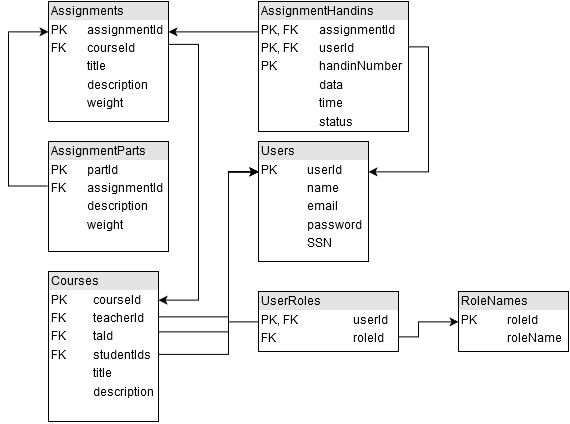

The diagram above was exported from draw.io. Its source (the exported page's mxGraphModel, read from the mxfile embedded in the PNG):
<mxGraphModel dx="1595" dy="673" grid="1" gridSize="10" guides="1" tooltips="1" connect="1" arrows="1" fold="1" page="0" pageScale="1.5" pageWidth="826" pageHeight="1169" background="#ffffff" math="0" shadow="0">
  <root>
    <mxCell id="0" style=";html=1;" />
    <mxCell id="1" style=";html=1;" parent="0" />
    <mxCell id="5f451b9dbacf33af-92" style="edgeStyle=orthogonalEdgeStyle;rounded=0;html=1;exitX=0.993;exitY=0.357;jettySize=auto;orthogonalLoop=1;exitPerimeter=0;" edge="1" parent="1" source="5f451b9dbacf33af-80">
      <mxGeometry relative="1" as="geometry">
        <mxPoint x="-30" y="549" as="targetPoint" />
        <Array as="points">
          <mxPoint x="10" y="293" />
          <mxPoint x="10" y="549" />
        </Array>
      </mxGeometry>
    </mxCell>
    <mxCell id="5f451b9dbacf33af-80" value="&lt;div style=&quot;box-sizing: border-box ; width: 100% ; background: #e4e4e4 ; padding: 2px&quot;&gt;Assignments&lt;br&gt;&lt;/div&gt;&lt;table style=&quot;font-size: 1em&quot; cellpadding=&quot;2&quot; cellspacing=&quot;0&quot; width=&quot;180&quot;&gt;&lt;tbody&gt;&lt;tr&gt;&lt;td&gt;PK&lt;/td&gt;&lt;td&gt;assignmentId&lt;br&gt;&lt;/td&gt;&lt;/tr&gt;&lt;tr&gt;&lt;td&gt;FK&lt;/td&gt;&lt;td&gt;courseId&lt;/td&gt;&lt;/tr&gt;&lt;tr&gt;&lt;td&gt;&lt;br&gt;&lt;/td&gt;&lt;td&gt;title&lt;/td&gt;&lt;/tr&gt;&lt;tr&gt;&lt;td&gt;&lt;br&gt;&lt;/td&gt;&lt;td&gt;description&lt;/td&gt;&lt;/tr&gt;&lt;tr&gt;&lt;td&gt;&lt;br&gt;&lt;/td&gt;&lt;td&gt;weight&lt;br&gt;&lt;/td&gt;&lt;/tr&gt;&lt;/tbody&gt;&lt;/table&gt;" style="verticalAlign=top;align=left;overflow=fill;html=1;" vertex="1" parent="1">
      <mxGeometry x="-140" y="250" width="120" height="120" as="geometry" />
    </mxCell>
    <mxCell id="5f451b9dbacf33af-97" style="edgeStyle=orthogonalEdgeStyle;rounded=0;html=1;jettySize=auto;orthogonalLoop=1;exitX=1;exitY=0.378;exitPerimeter=0;" edge="1" parent="1" source="5f451b9dbacf33af-81">
      <mxGeometry relative="1" as="geometry">
        <mxPoint x="70" y="420" as="targetPoint" />
        <Array as="points">
          <mxPoint x="40" y="565" />
          <mxPoint x="40" y="420" />
        </Array>
      </mxGeometry>
    </mxCell>
    <mxCell id="5f451b9dbacf33af-98" style="edgeStyle=orthogonalEdgeStyle;rounded=0;html=1;entryX=0;entryY=0.25;jettySize=auto;orthogonalLoop=1;" edge="1" parent="1" target="5f451b9dbacf33af-83">
      <mxGeometry relative="1" as="geometry">
        <mxPoint x="-30" y="580" as="sourcePoint" />
        <Array as="points">
          <mxPoint x="40" y="580" />
          <mxPoint x="40" y="420" />
        </Array>
      </mxGeometry>
    </mxCell>
    <mxCell id="5f451b9dbacf33af-99" style="edgeStyle=orthogonalEdgeStyle;rounded=0;html=1;exitX=0.985;exitY=0.552;entryX=0;entryY=0.25;jettySize=auto;orthogonalLoop=1;exitPerimeter=0;" edge="1" parent="1" source="5f451b9dbacf33af-81" target="5f451b9dbacf33af-83">
      <mxGeometry relative="1" as="geometry">
        <Array as="points">
          <mxPoint x="40" y="603" />
          <mxPoint x="40" y="420" />
        </Array>
      </mxGeometry>
    </mxCell>
    <mxCell id="5f451b9dbacf33af-81" value="&lt;div style=&quot;box-sizing: border-box ; width: 100% ; background: #e4e4e4 ; padding: 2px&quot;&gt;Courses&lt;br&gt;&lt;/div&gt;&lt;table style=&quot;font-size: 1em&quot; cellpadding=&quot;2&quot; cellspacing=&quot;0&quot; width=&quot;180&quot;&gt;&lt;tbody&gt;&lt;tr&gt;&lt;td&gt;PK&lt;/td&gt;&lt;td&gt;courseId&lt;br&gt;&lt;/td&gt;&lt;/tr&gt;&lt;tr&gt;&lt;td&gt;FK&lt;/td&gt;&lt;td&gt;teacherId&lt;br&gt;&lt;/td&gt;&lt;/tr&gt;&lt;tr&gt;&lt;td&gt;FK&lt;/td&gt;&lt;td&gt;taId&lt;br&gt;&lt;/td&gt;&lt;/tr&gt;&lt;tr&gt;&lt;td&gt;FK&lt;/td&gt;&lt;td&gt;studentIds&lt;br&gt;&lt;/td&gt;&lt;/tr&gt;&lt;tr&gt;&lt;td&gt;&lt;br&gt;&lt;/td&gt;&lt;td&gt;title&lt;/td&gt;&lt;/tr&gt;&lt;tr&gt;&lt;td&gt;&lt;br&gt;&lt;/td&gt;&lt;td&gt;description&lt;/td&gt;&lt;/tr&gt;&lt;/tbody&gt;&lt;/table&gt;" style="verticalAlign=top;align=left;overflow=fill;html=1;" vertex="1" parent="1">
      <mxGeometry x="-140" y="520" width="110" height="150" as="geometry" />
    </mxCell>
    <mxCell id="5f451b9dbacf33af-91" style="edgeStyle=orthogonalEdgeStyle;rounded=0;html=1;exitX=-0.005;exitY=0.405;entryX=0;entryY=0.25;jettySize=auto;orthogonalLoop=1;exitPerimeter=0;" edge="1" parent="1" source="5f451b9dbacf33af-82" target="5f451b9dbacf33af-80">
      <mxGeometry relative="1" as="geometry">
        <Array as="points">
          <mxPoint x="-180" y="435" />
          <mxPoint x="-180" y="280" />
        </Array>
      </mxGeometry>
    </mxCell>
    <mxCell id="5f451b9dbacf33af-82" value="&lt;div style=&quot;box-sizing: border-box ; width: 100% ; background: #e4e4e4 ; padding: 2px&quot;&gt;AssignmentParts&lt;br&gt;&lt;/div&gt;&lt;table style=&quot;font-size: 1em&quot; cellpadding=&quot;2&quot; cellspacing=&quot;0&quot; width=&quot;180&quot;&gt;&lt;tbody&gt;&lt;tr&gt;&lt;td&gt;PK&lt;/td&gt;&lt;td&gt;partId&lt;br&gt;&lt;/td&gt;&lt;/tr&gt;&lt;tr&gt;&lt;td&gt;FK&lt;br&gt;&lt;/td&gt;&lt;td&gt;assignmentId&lt;/td&gt;&lt;/tr&gt;&lt;tr&gt;&lt;td&gt;&lt;br&gt;&lt;/td&gt;&lt;td&gt;description&lt;/td&gt;&lt;/tr&gt;&lt;tr&gt;&lt;td&gt;&lt;br&gt;&lt;/td&gt;&lt;td&gt;weight&lt;/td&gt;&lt;/tr&gt;&lt;/tbody&gt;&lt;/table&gt;" style="verticalAlign=top;align=left;overflow=fill;html=1;" vertex="1" parent="1">
      <mxGeometry x="-140" y="390" width="120" height="110" as="geometry" />
    </mxCell>
    <mxCell id="5f451b9dbacf33af-83" value="&lt;div style=&quot;box-sizing: border-box ; width: 100% ; background: #e4e4e4 ; padding: 2px&quot;&gt;Users&lt;br&gt;&lt;/div&gt;&lt;table style=&quot;font-size: 1em&quot; cellpadding=&quot;2&quot; cellspacing=&quot;0&quot; width=&quot;180&quot;&gt;&lt;tbody&gt;&lt;tr&gt;&lt;td&gt;PK&lt;/td&gt;&lt;td&gt;userId&lt;br&gt;&lt;/td&gt;&lt;/tr&gt;&lt;tr&gt;&lt;td&gt;&lt;br&gt;&lt;/td&gt;&lt;td&gt;name&lt;/td&gt;&lt;/tr&gt;&lt;tr&gt;&lt;td&gt;&lt;br&gt;&lt;/td&gt;&lt;td&gt;email&lt;/td&gt;&lt;/tr&gt;&lt;tr&gt;&lt;td&gt;&lt;br&gt;&lt;/td&gt;&lt;td&gt;password&lt;br&gt;&lt;/td&gt;&lt;/tr&gt;&lt;tr&gt;&lt;td&gt;&lt;br&gt;&lt;/td&gt;&lt;td&gt;SSN&lt;/td&gt;&lt;/tr&gt;&lt;tr&gt;&lt;td&gt;&lt;br&gt;&lt;/td&gt;&lt;td&gt;&lt;br&gt;&lt;/td&gt;&lt;/tr&gt;&lt;/tbody&gt;&lt;/table&gt;" style="verticalAlign=top;align=left;overflow=fill;html=1;" vertex="1" parent="1">
      <mxGeometry x="70" y="390" width="110" height="120" as="geometry" />
    </mxCell>
    <mxCell id="5f451b9dbacf33af-93" style="edgeStyle=orthogonalEdgeStyle;rounded=0;html=1;exitX=0;exitY=0.25;entryX=1;entryY=0.25;jettySize=auto;orthogonalLoop=1;" edge="1" parent="1" source="5f451b9dbacf33af-84" target="5f451b9dbacf33af-80">
      <mxGeometry relative="1" as="geometry">
        <Array as="points">
          <mxPoint x="50" y="280" />
          <mxPoint x="50" y="280" />
        </Array>
      </mxGeometry>
    </mxCell>
    <mxCell id="5f451b9dbacf33af-94" style="edgeStyle=orthogonalEdgeStyle;rounded=0;html=1;exitX=1;exitY=0.371;entryX=1;entryY=0.25;jettySize=auto;orthogonalLoop=1;exitPerimeter=0;" edge="1" parent="1" source="5f451b9dbacf33af-84" target="5f451b9dbacf33af-83">
      <mxGeometry relative="1" as="geometry">
        <Array as="points">
          <mxPoint x="240" y="295" />
          <mxPoint x="240" y="420" />
        </Array>
      </mxGeometry>
    </mxCell>
    <mxCell id="5f451b9dbacf33af-84" value="&lt;div style=&quot;box-sizing: border-box ; width: 100% ; background: #e4e4e4 ; padding: 2px&quot;&gt;AssignmentHandins&lt;br&gt;&lt;/div&gt;&lt;table style=&quot;font-size: 1em&quot; cellpadding=&quot;2&quot; cellspacing=&quot;0&quot; width=&quot;180&quot;&gt;&lt;tbody&gt;&lt;tr&gt;&lt;td&gt;PK, FK&lt;br&gt;&lt;/td&gt;&lt;td&gt;assignmentId&lt;br&gt;&lt;/td&gt;&lt;/tr&gt;&lt;tr&gt;&lt;td&gt;PK, FK&lt;br&gt;&lt;/td&gt;&lt;td&gt;userId&lt;br&gt;&lt;/td&gt;&lt;/tr&gt;&lt;tr&gt;&lt;td&gt;PK&lt;/td&gt;&lt;td&gt;handinNumber&lt;br&gt;&lt;/td&gt;&lt;/tr&gt;&lt;tr&gt;&lt;td&gt;&lt;br&gt;&lt;/td&gt;&lt;td&gt;data&lt;/td&gt;&lt;/tr&gt;&lt;tr&gt;&lt;td&gt;&lt;br&gt;&lt;/td&gt;&lt;td&gt;time&lt;/td&gt;&lt;/tr&gt;&lt;tr&gt;&lt;td&gt;&lt;br&gt;&lt;/td&gt;&lt;td&gt;status&lt;/td&gt;&lt;/tr&gt;&lt;/tbody&gt;&lt;/table&gt;" style="verticalAlign=top;align=left;overflow=fill;html=1;" vertex="1" parent="1">
      <mxGeometry x="70" y="250" width="150" height="130" as="geometry" />
    </mxCell>
    <mxCell id="5f451b9dbacf33af-85" value="&lt;div style=&quot;box-sizing: border-box ; width: 100% ; background: #e4e4e4 ; padding: 2px&quot;&gt;RoleNames&lt;br&gt;&lt;/div&gt;&lt;table style=&quot;font-size: 1em&quot; cellpadding=&quot;2&quot; cellspacing=&quot;0&quot; width=&quot;180&quot;&gt;&lt;tbody&gt;&lt;tr&gt;&lt;td&gt;PK&lt;/td&gt;&lt;td&gt;roleId&lt;/td&gt;&lt;/tr&gt;&lt;tr&gt;&lt;td&gt;&lt;br&gt;&lt;/td&gt;&lt;td&gt;roleName&lt;/td&gt;&lt;/tr&gt;&lt;/tbody&gt;&lt;/table&gt;" style="verticalAlign=top;align=left;overflow=fill;html=1;" vertex="1" parent="1">
      <mxGeometry x="270" y="540" width="110" height="60" as="geometry" />
    </mxCell>
    <mxCell id="5f451b9dbacf33af-95" style="edgeStyle=orthogonalEdgeStyle;rounded=0;html=1;exitX=1;exitY=0.75;jettySize=auto;orthogonalLoop=1;entryX=0;entryY=0.5;" edge="1" parent="1" source="5f451b9dbacf33af-86" target="5f451b9dbacf33af-85">
      <mxGeometry relative="1" as="geometry">
        <mxPoint x="280" y="290" as="targetPoint" />
        <Array as="points">
          <mxPoint x="230" y="585" />
          <mxPoint x="230" y="570" />
        </Array>
      </mxGeometry>
    </mxCell>
    <mxCell id="5f451b9dbacf33af-96" style="edgeStyle=orthogonalEdgeStyle;rounded=0;html=1;exitX=0;exitY=0.5;entryX=0;entryY=0.25;jettySize=auto;orthogonalLoop=1;" edge="1" parent="1" source="5f451b9dbacf33af-86" target="5f451b9dbacf33af-83">
      <mxGeometry relative="1" as="geometry">
        <Array as="points">
          <mxPoint x="40" y="570" />
          <mxPoint x="40" y="420" />
        </Array>
      </mxGeometry>
    </mxCell>
    <mxCell id="5f451b9dbacf33af-86" value="&lt;div style=&quot;box-sizing: border-box ; width: 100% ; background: #e4e4e4 ; padding: 2px&quot;&gt;UserRoles&lt;br&gt;&lt;/div&gt;&lt;table style=&quot;font-size: 1em&quot; cellpadding=&quot;2&quot; cellspacing=&quot;0&quot; width=&quot;180&quot;&gt;&lt;tbody&gt;&lt;tr&gt;&lt;td&gt;PK, FK&lt;/td&gt;&lt;td&gt;userId&lt;/td&gt;&lt;/tr&gt;&lt;tr&gt;&lt;td&gt;FK&lt;br&gt;&lt;/td&gt;&lt;td&gt;roleId&lt;/td&gt;&lt;/tr&gt;&lt;/tbody&gt;&lt;/table&gt;" style="verticalAlign=top;align=left;overflow=fill;html=1;" vertex="1" parent="1">
      <mxGeometry x="70" y="540" width="140" height="60" as="geometry" />
    </mxCell>
  </root>
</mxGraphModel>